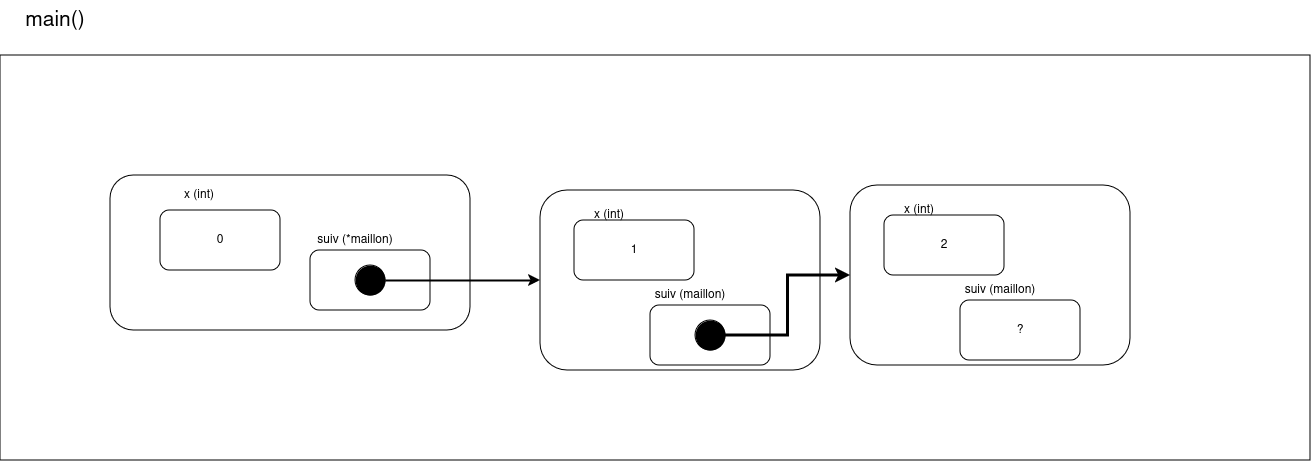

The diagram above was exported from draw.io. Its source (the exported page's mxGraphModel, read from the mxfile embedded in the PNG):
<mxGraphModel dx="1364" dy="795" grid="1" gridSize="10" guides="1" tooltips="1" connect="1" arrows="1" fold="1" page="1" pageScale="1" pageWidth="827" pageHeight="1169" math="0" shadow="0">
  <root>
    <mxCell id="0" />
    <mxCell id="1" parent="0" />
    <mxCell id="-ICo0GWUgO3AaRTY43pM-67" value="" style="rounded=0;whiteSpace=wrap;html=1;" parent="1" vertex="1">
      <mxGeometry x="180" y="275" width="1310" height="405" as="geometry" />
    </mxCell>
    <mxCell id="-ICo0GWUgO3AaRTY43pM-68" value="" style="rounded=1;whiteSpace=wrap;html=1;" parent="1" vertex="1">
      <mxGeometry x="290" y="395" width="360" height="155" as="geometry" />
    </mxCell>
    <mxCell id="-ICo0GWUgO3AaRTY43pM-69" value="main()" style="text;html=1;strokeColor=none;fillColor=none;align=center;verticalAlign=middle;whiteSpace=wrap;rounded=0;fontSize=21;" parent="1" vertex="1">
      <mxGeometry x="190" y="220" width="90" height="40" as="geometry" />
    </mxCell>
    <mxCell id="-ICo0GWUgO3AaRTY43pM-71" value="0" style="rounded=1;whiteSpace=wrap;html=1;" parent="1" vertex="1">
      <mxGeometry x="340" y="430" width="120" height="60" as="geometry" />
    </mxCell>
    <mxCell id="-ICo0GWUgO3AaRTY43pM-72" value="x (int)" style="text;html=1;strokeColor=none;fillColor=none;align=center;verticalAlign=middle;whiteSpace=wrap;rounded=0;" parent="1" vertex="1">
      <mxGeometry x="344" y="400" width="70" height="30" as="geometry" />
    </mxCell>
    <mxCell id="-ICo0GWUgO3AaRTY43pM-73" value="" style="rounded=1;whiteSpace=wrap;html=1;" parent="1" vertex="1">
      <mxGeometry x="720" y="410" width="280" height="180" as="geometry" />
    </mxCell>
    <mxCell id="-ICo0GWUgO3AaRTY43pM-74" value="suiv (*maillon)" style="text;html=1;strokeColor=none;fillColor=none;align=center;verticalAlign=middle;whiteSpace=wrap;rounded=0;" parent="1" vertex="1">
      <mxGeometry x="490" y="445" width="90" height="30" as="geometry" />
    </mxCell>
    <mxCell id="-ICo0GWUgO3AaRTY43pM-76" value="1" style="rounded=1;whiteSpace=wrap;html=1;" parent="1" vertex="1">
      <mxGeometry x="754" y="440" width="120" height="60" as="geometry" />
    </mxCell>
    <mxCell id="-ICo0GWUgO3AaRTY43pM-77" value="x (int)" style="text;html=1;strokeColor=none;fillColor=none;align=center;verticalAlign=middle;whiteSpace=wrap;rounded=0;" parent="1" vertex="1">
      <mxGeometry x="754" y="420" width="70" height="30" as="geometry" />
    </mxCell>
    <mxCell id="-ICo0GWUgO3AaRTY43pM-78" value="?" style="rounded=1;whiteSpace=wrap;html=1;" parent="1" vertex="1">
      <mxGeometry x="830" y="525" width="120" height="60" as="geometry" />
    </mxCell>
    <mxCell id="-ICo0GWUgO3AaRTY43pM-79" value="suiv (maillon)" style="text;html=1;strokeColor=none;fillColor=none;align=center;verticalAlign=middle;whiteSpace=wrap;rounded=0;" parent="1" vertex="1">
      <mxGeometry x="830" y="500" width="80" height="30" as="geometry" />
    </mxCell>
    <mxCell id="h-C4Ap-UY_FPc-Mtq30O-2" value="" style="rounded=1;whiteSpace=wrap;html=1;" vertex="1" parent="1">
      <mxGeometry x="490" y="470" width="120" height="60" as="geometry" />
    </mxCell>
    <mxCell id="h-C4Ap-UY_FPc-Mtq30O-5" style="edgeStyle=orthogonalEdgeStyle;rounded=0;orthogonalLoop=1;jettySize=auto;html=1;exitX=1;exitY=0.5;exitDx=0;exitDy=0;entryX=0;entryY=0.5;entryDx=0;entryDy=0;strokeWidth=2;" edge="1" parent="1" source="h-C4Ap-UY_FPc-Mtq30O-3" target="-ICo0GWUgO3AaRTY43pM-73">
      <mxGeometry relative="1" as="geometry" />
    </mxCell>
    <mxCell id="h-C4Ap-UY_FPc-Mtq30O-3" value="" style="ellipse;whiteSpace=wrap;html=1;aspect=fixed;fillColor=#000000;" vertex="1" parent="1">
      <mxGeometry x="535" y="485" width="30" height="30" as="geometry" />
    </mxCell>
    <mxCell id="h-C4Ap-UY_FPc-Mtq30O-7" value="" style="rounded=1;whiteSpace=wrap;html=1;" vertex="1" parent="1">
      <mxGeometry x="1030" y="405" width="280" height="180" as="geometry" />
    </mxCell>
    <mxCell id="h-C4Ap-UY_FPc-Mtq30O-8" value="2" style="rounded=1;whiteSpace=wrap;html=1;" vertex="1" parent="1">
      <mxGeometry x="1064" y="435" width="120" height="60" as="geometry" />
    </mxCell>
    <mxCell id="h-C4Ap-UY_FPc-Mtq30O-9" value="x (int)" style="text;html=1;strokeColor=none;fillColor=none;align=center;verticalAlign=middle;whiteSpace=wrap;rounded=0;" vertex="1" parent="1">
      <mxGeometry x="1064" y="415" width="70" height="30" as="geometry" />
    </mxCell>
    <mxCell id="h-C4Ap-UY_FPc-Mtq30O-10" value="?" style="rounded=1;whiteSpace=wrap;html=1;" vertex="1" parent="1">
      <mxGeometry x="1140" y="520" width="120" height="60" as="geometry" />
    </mxCell>
    <mxCell id="h-C4Ap-UY_FPc-Mtq30O-11" value="suiv (maillon)" style="text;html=1;strokeColor=none;fillColor=none;align=center;verticalAlign=middle;whiteSpace=wrap;rounded=0;" vertex="1" parent="1">
      <mxGeometry x="1140" y="495" width="80" height="30" as="geometry" />
    </mxCell>
    <mxCell id="h-C4Ap-UY_FPc-Mtq30O-13" style="edgeStyle=orthogonalEdgeStyle;rounded=0;orthogonalLoop=1;jettySize=auto;html=1;exitX=1;exitY=0.5;exitDx=0;exitDy=0;strokeWidth=3;" edge="1" parent="1" source="h-C4Ap-UY_FPc-Mtq30O-12" target="h-C4Ap-UY_FPc-Mtq30O-7">
      <mxGeometry relative="1" as="geometry" />
    </mxCell>
    <mxCell id="h-C4Ap-UY_FPc-Mtq30O-12" value="" style="ellipse;whiteSpace=wrap;html=1;aspect=fixed;fillColor=#000000;" vertex="1" parent="1">
      <mxGeometry x="875" y="540" width="30" height="30" as="geometry" />
    </mxCell>
  </root>
</mxGraphModel>